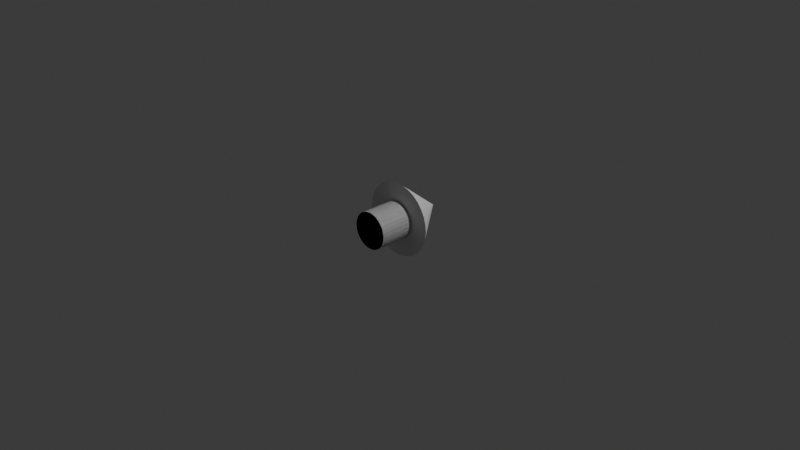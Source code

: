 # Source: rocket.blend  (saved by Blender 4.2.66; exported with 4.5.12 LTS)
import bpy
from mathutils import Matrix  # noqa: F401  (used for matrix-valued properties, if any)

bpy.ops.wm.read_factory_settings(use_empty=True)
scene = bpy.context.scene
scene.name = 'Scene'

# ---- collections
col_collection = bpy.data.collections.new('Collection'); scene.collection.children.link(col_collection)

# ---- world
world_world = bpy.data.worlds.new('World'); scene.world = world_world
world_world.use_nodes = True; world_world.node_tree.nodes.clear()
_N = world_world.node_tree.nodes; _L = world_world.node_tree.links
n0 = _N.new('ShaderNodeOutputWorld'); n0.name = 'World Output'; n0.location = (300, 300)
n1 = _N.new('ShaderNodeBackground'); n1.name = 'Background'; n1.location = (10, 300)
n1.inputs[0].default_value = (0.05088, 0.05088, 0.05088, 1.0)
_L.new(n1.outputs[0], n0.inputs[0])
n0.is_active_output = True
world_world.color = (0.05088, 0.05088, 0.05088)
world_world.sun_shadow_jitter_overblur = 0.0

# ---- cameras
cam_camera = bpy.data.cameras.new('Camera')
cam_camera.clip_end = 100.0
cam_camera.ortho_scale = 7.314

# ---- lights
light_light = bpy.data.lights.new('Light', 'POINT')
light_light.energy = 1000.0
light_light.shadow_soft_size = 0.1

# ---- meshes
me_cone = bpy.data.meshes.new('Cone')
me_cone.from_pydata([(4.019e-10, -0.01515, -0.4), (0.07804, -0.01515, -0.3923), (0.1531, -0.01515, -0.3696), (0.2222, -0.01515, -0.3326), (0.2828, -0.01515, -0.2828), (0.3326, -0.01515, -0.2222), (0.3696, -0.01515, -0.1531), (0.3923, -0.01515, -0.07804), (0.4, -0.01515, -8.714e-09), (0.3923, -0.01515, 0.07804), (0.3696, -0.01515, 0.1531), (0.3326, -0.01515, 0.2222), (0.2828, -0.01515, 0.2828), (0.2222, -0.01515, 0.3326), (0.1531, -0.01515, 0.3696), (0.07804, -0.01515, 0.3923), (4.019e-10, -0.01515, 0.4), (-0.07804, -0.01515, 0.3923), (-0.1531, -0.01515, 0.3696), (-0.2222, -0.01515, 0.3326), (-0.2828, -0.01515, 0.2828), (-0.3326, -0.01515, 0.2222), (-0.3696, -0.01515, 0.1531), (-0.3923, -0.01515, 0.07804), (-0.4, -0.01515, -8.714e-09), (-0.3923, -0.01515, -0.07804), (-0.3696, -0.01515, -0.1531), (-0.3326, -0.01515, -0.2222), (-0.2828, -0.01515, -0.2828), (-0.2222, -0.01515, -0.3326), (-0.1531, -0.01515, -0.3696), (-0.07804, -0.01515, -0.3923), (4.019e-10, 0.4848, -8.714e-09)], [], [(0, 32, 1), (1, 32, 2), (2, 32, 3), (3, 32, 4), (4, 32, 5), (5, 32, 6), (6, 32, 7), (7, 32, 8), (8, 32, 9), (9, 32, 10), (10, 32, 11), (11, 32, 12), (12, 32, 13), (13, 32, 14), (14, 32, 15), (15, 32, 16), (16, 32, 17), (17, 32, 18), (18, 32, 19), (19, 32, 20), (20, 32, 21), (21, 32, 22), (22, 32, 23), (23, 32, 24), (24, 32, 25), (25, 32, 26), (26, 32, 27), (27, 32, 28), (28, 32, 29), (29, 32, 30), (0, 1, 2, 3, 4, 5, 6, 7, 8, 9, 10, 11, 12, 13, 14, 15, 16, 17, 18, 19, 20, 21, 22, 23, 24, 25, 26, 27, 28, 29, 30, 31), (30, 32, 31), (31, 32, 0)])
_uv = me_cone.uv_layers.new(name='UVMap')
_uv.uv.foreach_set('vector', [0.25, 0.49, 0.25, 0.25, 0.2968, 0.4854, 0.2968, 0.4854, 0.25, 0.25, 0.3418, 0.4717, 0.3418, 0.4717, 0.25, 0.25, 0.3833, 0.4496, 0.3833, 0.4496, 0.25, 0.25, 0.4197, 0.4197, 0.4197, 0.4197, 0.25, 0.25, 0.4496, 0.3833, 0.4496, 0.3833, 0.25, 0.25, 0.4717, 0.3418, 0.4717, 0.3418, 0.25, 0.25, 0.4854, 0.2968, 0.4854, 0.2968, 0.25, 0.25, 0.49, 0.25, 0.49, 0.25, 0.25, 0.25, 0.4854, 0.2032, 0.4854, 0.2032, 0.25, 0.25, 0.4717, 0.1582, 0.4717, 0.1582, 0.25, 0.25, 0.4496, 0.1167, 0.4496, 0.1167, 0.25, 0.25, 0.4197, 0.08029, 0.4197, 0.08029, 0.25, 0.25, 0.3833, 0.05045, 0.3833, 0.05045, 0.25, 0.25, 0.3418, 0.02827, 0.3418, 0.02827, 0.25, 0.25, 0.2968, 0.01461, 0.2968, 0.01461, 0.25, 0.25, 0.25, 0.01, 0.25, 0.01, 0.25, 0.25, 0.2032, 0.01461, 0.2032, 0.01461, 0.25, 0.25, 0.1582, 0.02827, 0.1582, 0.02827, 0.25, 0.25, 0.1167, 0.05045, 0.1167, 0.05045, 0.25, 0.25, 0.08029, 0.08029, 0.08029, 0.08029, 0.25, 0.25, 0.05045, 0.1167, 0.05045, 0.1167, 0.25, 0.25, 0.02827, 0.1582, 0.02827, 0.1582, 0.25, 0.25, 0.01461, 0.2032, 0.01461, 0.2032, 0.25, 0.25, 0.01, 0.25, 0.01, 0.25, 0.25, 0.25, 0.01461, 0.2968, 0.01461, 0.2968, 0.25, 0.25, 0.02827, 0.3418, 0.02827, 0.3418, 0.25, 0.25, 0.05045, 0.3833, 0.05045, 0.3833, 0.25, 0.25, 0.08029, 0.4197, 0.08029, 0.4197, 0.25, 0.25, 0.1167, 0.4496, 0.1167, 0.4496, 0.25, 0.25, 0.1582, 0.4717, 0.75, 0.49, 0.7968, 0.4854, 0.8418, 0.4717, 0.8833, 0.4496, 0.9197, 0.4197, 0.9496, 0.3833, 0.9717, 0.3418, 0.9854, 0.2968, 0.99, 0.25, 0.9854, 0.2032, 0.9717, 0.1582, 0.9496, 0.1167, 0.9197, 0.08029, 0.8833, 0.05045, 0.8418, 0.02827, 0.7968, 0.01461, 0.75, 0.01, 0.7032, 0.01461, 0.6582, 0.02827, 0.6167, 0.05045, 0.5803, 0.08029, 0.5504, 0.1167, 0.5283, 0.1582, 0.5146, 0.2032, 0.51, 0.25, 0.5146, 0.2968, 0.5283, 0.3418, 0.5504, 0.3833, 0.5803, 0.4197, 0.6167, 0.4496, 0.6582, 0.4717, 0.7032, 0.4854, 0.1582, 0.4717, 0.25, 0.25, 0.2032, 0.4854, 0.2032, 0.4854, 0.25, 0.25, 0.25, 0.49])
me_cone.update()
me_cylinder = bpy.data.meshes.new('Cylinder')
me_cylinder.from_pydata([(9.686e-09, 0.2, 0.2), (9.686e-09, -0.4, 0.2), (0.03902, 0.2, 0.1962), (0.03902, -0.4, 0.1962), (0.07654, 0.2, 0.1848), (0.07654, -0.4, 0.1848), (0.1111, 0.2, 0.1663), (0.1111, -0.4, 0.1663), (0.1414, 0.2, 0.1414), (0.1414, -0.4, 0.1414), (0.1663, 0.2, 0.1111), (0.1663, -0.4, 0.1111), (0.1848, 0.2, 0.07654), (0.1848, -0.4, 0.07654), (0.1962, 0.2, 0.03902), (0.1962, -0.4, 0.03902), (0.2, 0.2, 1.49e-08), (0.2, -0.4, -1.49e-08), (0.1962, 0.2, -0.03902), (0.1962, -0.4, -0.03902), (0.1848, 0.2, -0.07654), (0.1848, -0.4, -0.07654), (0.1663, 0.2, -0.1111), (0.1663, -0.4, -0.1111), (0.1414, 0.2, -0.1414), (0.1414, -0.4, -0.1414), (0.1111, 0.2, -0.1663), (0.1111, -0.4, -0.1663), (0.07654, 0.2, -0.1848), (0.07654, -0.4, -0.1848), (0.03902, 0.2, -0.1962), (0.03902, -0.4, -0.1962), (9.686e-09, 0.2, -0.2), (9.686e-09, -0.4, -0.2), (-0.03902, 0.2, -0.1962), (-0.03902, -0.4, -0.1962), (-0.07654, 0.2, -0.1848), (-0.07654, -0.4, -0.1848), (-0.1111, 0.2, -0.1663), (-0.1111, -0.4, -0.1663), (-0.1414, 0.2, -0.1414), (-0.1414, -0.4, -0.1414), (-0.1663, 0.2, -0.1111), (-0.1663, -0.4, -0.1111), (-0.1848, 0.2, -0.07654), (-0.1848, -0.4, -0.07654), (-0.1962, 0.2, -0.03902), (-0.1962, -0.4, -0.03902), (-0.2, 0.2, 1.49e-08), (-0.2, -0.4, -1.49e-08), (-0.1962, 0.2, 0.03902), (-0.1962, -0.4, 0.03902), (-0.1848, 0.2, 0.07654), (-0.1848, -0.4, 0.07654), (-0.1663, 0.2, 0.1111), (-0.1663, -0.4, 0.1111), (-0.1414, 0.2, 0.1414), (-0.1414, -0.4, 0.1414), (-0.1111, 0.2, 0.1663), (-0.1111, -0.4, 0.1663), (-0.07654, 0.2, 0.1848), (-0.07654, -0.4, 0.1848), (-0.03902, 0.2, 0.1962), (-0.03902, -0.4, 0.1962)], [], [(0, 1, 3, 2), (2, 3, 5, 4), (4, 5, 7, 6), (6, 7, 9, 8), (8, 9, 11, 10), (10, 11, 13, 12), (12, 13, 15, 14), (14, 15, 17, 16), (16, 17, 19, 18), (18, 19, 21, 20), (20, 21, 23, 22), (22, 23, 25, 24), (24, 25, 27, 26), (26, 27, 29, 28), (28, 29, 31, 30), (30, 31, 33, 32), (32, 33, 35, 34), (34, 35, 37, 36), (36, 37, 39, 38), (38, 39, 41, 40), (40, 41, 43, 42), (42, 43, 45, 44), (44, 45, 47, 46), (46, 47, 49, 48), (48, 49, 51, 50), (50, 51, 53, 52), (52, 53, 55, 54), (54, 55, 57, 56), (56, 57, 59, 58), (58, 59, 61, 60), (3, 1, 63, 61, 59, 57, 55, 53, 51, 49, 47, 45, 43, 41, 39, 37, 35, 33, 31, 29, 27, 25, 23, 21, 19, 17, 15, 13, 11, 9, 7, 5), (60, 61, 63, 62), (62, 63, 1, 0), (0, 2, 4, 6, 8, 10, 12, 14, 16, 18, 20, 22, 24, 26, 28, 30, 32, 34, 36, 38, 40, 42, 44, 46, 48, 50, 52, 54, 56, 58, 60, 62)])
_uv = me_cylinder.uv_layers.new(name='UVMap')
_uv.uv.foreach_set('vector', [1.0, 0.5, 1.0, 1.0, 0.9688, 1.0, 0.9688, 0.5, 0.9688, 0.5, 0.9688, 1.0, 0.9375, 1.0, 0.9375, 0.5, 0.9375, 0.5, 0.9375, 1.0, 0.9062, 1.0, 0.9062, 0.5, 0.9062, 0.5, 0.9062, 1.0, 0.875, 1.0, 0.875, 0.5, 0.875, 0.5, 0.875, 1.0, 0.8438, 1.0, 0.8438, 0.5, 0.8438, 0.5, 0.8438, 1.0, 0.8125, 1.0, 0.8125, 0.5, 0.8125, 0.5, 0.8125, 1.0, 0.7812, 1.0, 0.7812, 0.5, 0.7812, 0.5, 0.7812, 1.0, 0.75, 1.0, 0.75, 0.5, 0.75, 0.5, 0.75, 1.0, 0.7188, 1.0, 0.7188, 0.5, 0.7188, 0.5, 0.7188, 1.0, 0.6875, 1.0, 0.6875, 0.5, 0.6875, 0.5, 0.6875, 1.0, 0.6562, 1.0, 0.6562, 0.5, 0.6562, 0.5, 0.6562, 1.0, 0.625, 1.0, 0.625, 0.5, 0.625, 0.5, 0.625, 1.0, 0.5938, 1.0, 0.5938, 0.5, 0.5938, 0.5, 0.5938, 1.0, 0.5625, 1.0, 0.5625, 0.5, 0.5625, 0.5, 0.5625, 1.0, 0.5312, 1.0, 0.5312, 0.5, 0.5312, 0.5, 0.5312, 1.0, 0.5, 1.0, 0.5, 0.5, 0.5, 0.5, 0.5, 1.0, 0.4688, 1.0, 0.4688, 0.5, 0.4688, 0.5, 0.4688, 1.0, 0.4375, 1.0, 0.4375, 0.5, 0.4375, 0.5, 0.4375, 1.0, 0.4062, 1.0, 0.4062, 0.5, 0.4062, 0.5, 0.4062, 1.0, 0.375, 1.0, 0.375, 0.5, 0.375, 0.5, 0.375, 1.0, 0.3438, 1.0, 0.3438, 0.5, 0.3438, 0.5, 0.3438, 1.0, 0.3125, 1.0, 0.3125, 0.5, 0.3125, 0.5, 0.3125, 1.0, 0.2812, 1.0, 0.2812, 0.5, 0.2812, 0.5, 0.2812, 1.0, 0.25, 1.0, 0.25, 0.5, 0.25, 0.5, 0.25, 1.0, 0.2188, 1.0, 0.2188, 0.5, 0.2188, 0.5, 0.2188, 1.0, 0.1875, 1.0, 0.1875, 0.5, 0.1875, 0.5, 0.1875, 1.0, 0.1562, 1.0, 0.1562, 0.5, 0.1562, 0.5, 0.1562, 1.0, 0.125, 1.0, 0.125, 0.5, 0.125, 0.5, 0.125, 1.0, 0.09375, 1.0, 0.09375, 0.5, 0.09375, 0.5, 0.09375, 1.0, 0.0625, 1.0, 0.0625, 0.5, 0.2968, 0.4854, 0.25, 0.49, 0.2032, 0.4854, 0.1582, 0.4717, 0.1167, 0.4496, 0.08029, 0.4197, 0.05045, 0.3833, 0.02827, 0.3418, 0.01461, 0.2968, 0.01, 0.25, 0.01461, 0.2032, 0.02827, 0.1582, 0.05045, 0.1167, 0.08029, 0.08029, 0.1167, 0.05045, 0.1582, 0.02827, 0.2032, 0.01461, 0.25, 0.01, 0.2968, 0.01461, 0.3418, 0.02827, 0.3833, 0.05045, 0.4197, 0.08029, 0.4496, 0.1167, 0.4717, 0.1582, 0.4854, 0.2032, 0.49, 0.25, 0.4854, 0.2968, 0.4717, 0.3418, 0.4496, 0.3833, 0.4197, 0.4197, 0.3833, 0.4496, 0.3418, 0.4717, 0.0625, 0.5, 0.0625, 1.0, 0.03125, 1.0, 0.03125, 0.5, 0.03125, 0.5, 0.03125, 1.0, 0.0, 1.0, 0.0, 0.5, 0.75, 0.49, 0.7968, 0.4854, 0.8418, 0.4717, 0.8833, 0.4496, 0.9197, 0.4197, 0.9496, 0.3833, 0.9717, 0.3418, 0.9854, 0.2968, 0.99, 0.25, 0.9854, 0.2032, 0.9717, 0.1582, 0.9496, 0.1167, 0.9197, 0.08029, 0.8833, 0.05045, 0.8418, 0.02827, 0.7968, 0.01461, 0.75, 0.01, 0.7032, 0.01461, 0.6582, 0.02827, 0.6167, 0.05045, 0.5803, 0.08029, 0.5504, 0.1167, 0.5283, 0.1582, 0.5146, 0.2032, 0.51, 0.25, 0.5146, 0.2968, 0.5283, 0.3418, 0.5504, 0.3833, 0.5803, 0.4197, 0.6167, 0.4496, 0.6582, 0.4717, 0.7032, 0.4854])
me_cylinder.update()

# ---- objects
ob_light = bpy.data.objects.new('Light', light_light)
ob_camera = bpy.data.objects.new('Camera', cam_camera)
ob_cone = bpy.data.objects.new('Cone', me_cone)
ob_cylinder = bpy.data.objects.new('Cylinder', me_cylinder)

# ---- transforms, parenting, visibility, modifiers, constraints
ob_light.location = (4.076, 1.005, 5.904)
ob_light.rotation_euler = (0.6503, 0.05522, 1.866)
ob_light.lock_rotations_4d = False
ob_light.empty_display_type = 'ARROWS'
ob_light.color = (0.0, 0.0, 0.0, 0.0)
ob_light.lineart.crease_threshold = 0.0
ob_camera.location = (7.359, -6.926, 4.958)
ob_camera.rotation_euler = (1.109, 0.0, 0.8149)
ob_camera.lock_rotations_4d = False
ob_camera.empty_display_type = 'ARROWS'
ob_camera.color = (0.0, 0.0, 0.0, 0.0)
ob_camera.display_type = 'WIRE'
ob_camera.lineart.crease_threshold = 0.0
ob_cone.location = (0.0, 0.0, 0.0)
_m = ob_cone.modifiers.new('Boolean', 'BOOLEAN')
_m.object = ob_cylinder
_m.operation = 'UNION'
ob_cylinder.location = (0.0, 0.0, 0.0)

# ---- collection membership
col_collection.objects.link(ob_light)
col_collection.objects.link(ob_camera)
col_collection.objects.link(ob_cone)
col_collection.objects.link(ob_cylinder)

# ---- scene / render settings (as saved in the file)
scene.camera = ob_camera
scene.frame_start = 1; scene.frame_end = 250; scene.frame_set(1)
scene.render.engine = 'BLENDER_EEVEE_NEXT'
bpy.context.view_layer.update()
